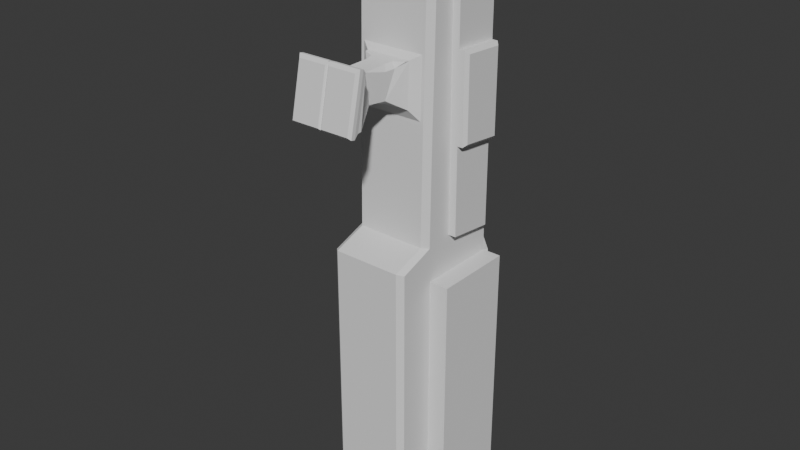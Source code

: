 # Source: gun.blend  (saved by Blender 4.2.66; exported with 4.5.12 LTS)
import bpy
from mathutils import Matrix  # noqa: F401  (used for matrix-valued properties, if any)

bpy.ops.wm.read_factory_settings(use_empty=True)
scene = bpy.context.scene
scene.name = 'Scene'

# ---- collections
col_collection = bpy.data.collections.new('Collection'); scene.collection.children.link(col_collection)

# ---- world
world_world = bpy.data.worlds.new('World'); scene.world = world_world
world_world.use_nodes = True; world_world.node_tree.nodes.clear()
_N = world_world.node_tree.nodes; _L = world_world.node_tree.links
n0 = _N.new('ShaderNodeOutputWorld'); n0.name = 'World Output'; n0.location = (300, 300)
n1 = _N.new('ShaderNodeBackground'); n1.name = 'Background'; n1.location = (10, 300)
n1.inputs[0].default_value = (0.05088, 0.05088, 0.05088, 1.0)
_L.new(n1.outputs[0], n0.inputs[0])
n0.is_active_output = True
world_world.color = (0.05088, 0.05088, 0.05088)
world_world.sun_shadow_jitter_overblur = 0.0

# ---- meshes
me_cube_001 = bpy.data.meshes.new('Cube.001')
me_cube_001.from_pydata([(0.0, -0.0437, 0.1493), (0.0, 0.0227, 0.1493), (0.0, -0.06919, -0.1971), (0.0, 0.0227, -0.2161), (0.0, -0.0324, 0.1493), (0.0, -0.04242, -0.2161), (0.02032, -0.01773, -0.2161), (0.02577, -0.02652, 0.1435), (0.0, -0.06919, -0.04239), (0.0, 0.0227, -0.05291), (0.02577, -0.04242, -0.05291), (0.0, -0.04717, -0.03444), (0.02577, -0.02566, -0.03327), (0.0, 0.0227, -0.04452), (0.0, -0.04602, 0.04003), (0.02577, -0.02593, 0.02385), (0.0, 0.0227, 0.01981), (0.0, -0.04498, 0.08155), (0.02577, -0.02621, 0.08008), (0.0, 0.0227, 0.07783), (0.02355, 0.008893, 0.1493), (0.01196, 0.02048, 0.1493), (0.01062, 0.01726, -0.2161), (0.02032, 0.007557, -0.2161), (0.01288, 0.0227, -0.05291), (0.02577, 0.009811, -0.05291), (0.01288, 0.0227, -0.04452), (0.02577, 0.003959, -0.03656), (0.01288, 0.0227, 0.01981), (0.02577, 0.003959, 0.02076), (0.02577, 0.003959, 0.07835), (0.01288, 0.0227, 0.07783), (0.02127, -0.04149, 0.1493), (0.02355, -0.03903, 0.1493), (0.02577, -0.0659, -0.1994), (0.02224, -0.06919, -0.1971), (0.02577, -0.06591, -0.04368), (0.02224, -0.06919, -0.04239), (0.02577, -0.04331, -0.03545), (0.02224, -0.04717, -0.03444), (0.02577, -0.04227, 0.03576), (0.02034, -0.04597, 0.04193), (0.02577, -0.04117, 0.08111), (0.02034, -0.04503, 0.07965), (0.0, 0.0227, -0.2095), (0.0, -0.06919, -0.1909), (0.02577, -0.04242, -0.2095), (0.01288, 0.0227, -0.2095), (0.02577, 0.009811, -0.2095), (0.02224, -0.06919, -0.1909), (0.02577, -0.0659, -0.1932), (0.0, -0.06919, -0.04687), (0.02577, -0.04242, -0.05763), (0.01288, 0.0227, -0.05763), (0.02577, -0.06591, -0.04819), (0.0, 0.0227, -0.05763), (0.02577, 0.009811, -0.05763), (0.02224, -0.06919, -0.04687), (0.03828, 0.009811, -0.05763), (0.03828, 0.009811, -0.2095), (0.03828, -0.04242, -0.2095), (0.03828, -0.04242, -0.05763), (0.02789, 0.01194, -0.05763), (0.02789, 0.01194, -0.2095), (0.015, 0.02483, -0.2095), (0.015, 0.02483, -0.05763), (0.0, 0.02578, -0.05763), (0.0, 0.02578, -0.2095), (0.01288, 0.02578, -0.2095), (0.01288, 0.02578, -0.05763), (0.02577, -0.04242, -0.2161), (0.0, 0.01726, -0.2161), (0.0, -0.01773, -0.2161), (0.02577, 0.009811, -0.2161), (0.01288, 0.0227, -0.2161), (0.0, 0.01726, -0.1232), (0.0, -0.01773, -0.1232), (0.02032, -0.01773, -0.1232), (0.02032, 0.007557, -0.1232), (0.01062, 0.01726, -0.1232), (0.02224, -0.04498, 0.08155), (0.0, -0.04597, 0.04193), (0.0, -0.04503, 0.07965), (0.02224, -0.04602, 0.04003), (0.0, -0.04967, 0.0483), (0.0, -0.04872, 0.07619), (0.01455, -0.04872, 0.07619), (0.01455, -0.04967, 0.0483), (0.0, -0.09413, 0.05139), (-5.821e-11, -0.08045, 0.07442), (0.01172, -0.08497, 0.07442), (0.02034, -0.09413, 0.05139), (-0.0005229, -0.09974, 0.04865), (-0.0005229, -0.09209, 0.0843), (0.02086, -0.09209, 0.0843), (0.02086, -0.09974, 0.04865), (0.0, -0.09658, 0.0511), (0.0, -0.08998, 0.08185), (0.02034, -0.08998, 0.08185), (0.02034, -0.09658, 0.0511), (0.001152, -0.1035, 0.05057), (0.001152, -0.09659, 0.08294), (0.01918, -0.09659, 0.08294), (0.01918, -0.1035, 0.05057), (-0.0005229, -0.1022, 0.04917), (-0.0005229, -0.09453, 0.08482), (0.02086, -0.09453, 0.08482), (0.02086, -0.1022, 0.04917), (0.006255, -0.07176, 0.05587), (0.0, -0.07176, 0.04983), (-2.892e-11, -0.05938, 0.07531), (0.0, -0.06084, 0.05225), (-1.462e-11, -0.05411, 0.07575), (0.007999, -0.06084, 0.0553), (0.009025, -0.06146, 0.07205), (0.006527, -0.05938, 0.07531), (0.006764, -0.07512, 0.07486), (0.007508, -0.05411, 0.07575), (0.01001, -0.05516, 0.07255), (0.01412, -0.05107, 0.076), (0.002217, -0.0324, 0.1493), (0.002217, 0.02048, 0.1493), (0.01288, 0.0227, 0.1493), (0.002217, -0.04149, 0.1493), (0.02577, 0.003959, 0.1435), (0.02355, -0.0324, 0.1493), (0.02577, -0.03989, 0.1493), (0.02224, -0.0437, 0.1493), (0.002217, -0.0324, 0.1558), (0.002217, 0.02048, 0.1558), (0.002217, -0.04149, 0.1558), (0.02355, -0.0324, 0.1558), (0.02355, 0.008893, 0.1558), (0.01196, 0.02048, 0.1558), (0.02355, -0.03903, 0.1558), (0.02127, -0.04149, 0.1558), (0.02577, -0.03206, 0.08005), (0.02577, -0.0324, 0.1493), (0.02577, -0.03148, -0.03852), (0.02577, -0.03179, 0.02382), (0.02577, 0.009811, 0.1493), (0.02577, 0.009811, 0.07835), (0.02577, 0.009811, 0.02076), (0.02577, 0.009811, -0.04309), (0.03071, -0.02621, 0.08008), (0.03071, 0.003959, 0.07835), (0.03071, 0.003959, 0.02076), (0.03071, -0.02593, 0.02385), (0.03071, -0.02652, 0.1435), (0.03071, -0.02566, -0.03327), (0.03071, 0.003959, 0.1435), (0.03071, 0.003959, -0.03656), (0.03421, -0.02621, 0.08008), (0.03619, -0.02422, 0.07798), (0.03619, 0.001977, 0.07648), (0.03421, 0.003959, 0.07835), (0.03421, 0.003959, 0.02076), (0.03619, 0.001977, 0.02296), (0.03619, -0.02396, 0.02564), (0.03421, -0.02593, 0.02385)], [], [(17, 80, 127, 0), (52, 56, 25, 10), (53, 55, 9, 24), (18, 15, 147, 144), (51, 57, 37, 8), (33, 125, 131, 134), (21, 121, 129, 133), (54, 52, 10, 36), (8, 37, 39, 11), (71, 22, 79, 75), (2, 5, 70, 34, 35), (24, 9, 13, 26), (11, 39, 83, 14), (10, 25, 143, 138), (36, 10, 138, 38), (26, 13, 16, 28), (81, 41, 87, 84), (27, 29, 146, 151), (38, 138, 139, 40), (28, 16, 19, 31), (124, 7, 148, 150), (40, 139, 136, 42), (31, 122, 140, 141), (53, 24, 25, 56), (24, 26, 143, 25), (26, 28, 142, 143), (28, 31, 141, 142), (31, 19, 1, 122), (49, 35, 34, 50), (39, 37, 36, 38), (83, 39, 38, 40), (80, 83, 40, 42), (127, 80, 42, 126), (42, 136, 137, 126), (57, 49, 50, 54), (74, 47, 48, 73), (34, 70, 46, 50), (2, 35, 49, 45), (74, 3, 44, 47), (70, 73, 48, 46), (37, 57, 54, 36), (53, 56, 62, 65), (50, 46, 52, 54), (45, 49, 57, 51), (53, 47, 68, 69), (52, 46, 60, 61), (60, 59, 58, 61), (56, 52, 61, 58), (46, 48, 59, 60), (48, 56, 58, 59), (64, 65, 62, 63), (48, 47, 64, 63), (56, 48, 63, 62), (47, 53, 65, 64), (68, 67, 66, 69), (55, 53, 69, 66), (44, 55, 66, 67), (47, 44, 67, 68), (72, 6, 70, 5), (23, 22, 74, 73), (22, 71, 3, 74), (6, 23, 73, 70), (76, 75, 79, 78, 77), (6, 72, 76, 77), (23, 6, 77, 78), (22, 23, 78, 79), (109, 108, 91, 88), (43, 41, 83, 80), (82, 43, 80, 17), (41, 81, 14, 83), (41, 43, 86, 87), (82, 81, 84, 85), (43, 82, 85, 86), (90, 89, 97, 98), (117, 112, 110, 115), (110, 109, 88, 89), (113, 118, 114, 108), (94, 93, 105, 106), (89, 88, 96, 97), (88, 91, 99, 96), (91, 90, 98, 99), (92, 93, 97, 96), (94, 95, 99, 98), (93, 94, 98, 97), (95, 92, 96, 99), (100, 103, 102, 101), (93, 92, 104, 105), (92, 95, 107, 104), (95, 94, 106, 107), (100, 101, 105, 104), (102, 103, 107, 106), (101, 102, 106, 105), (103, 100, 104, 107), (86, 85, 112, 117, 119), (112, 111, 109, 110), (108, 114, 116), (111, 113, 108, 109), (84, 87, 113, 111), (85, 84, 111, 112), (87, 86, 119, 118, 113), (114, 115, 116), (117, 118, 119), (117, 115, 114, 118), (116, 115, 110, 89, 90), (91, 108, 90), (90, 108, 116), (32, 33, 134, 135), (120, 121, 1, 4), (123, 120, 4, 0), (21, 20, 140, 122), (121, 21, 122, 1), (20, 125, 137, 140), (33, 32, 127, 126), (125, 33, 126, 137), (32, 123, 0, 127), (132, 133, 129), (135, 134, 131, 128, 130), (131, 132, 129, 128), (121, 120, 128, 129), (125, 20, 132, 131), (20, 21, 133, 132), (120, 123, 130, 128), (123, 32, 135, 130), (18, 7, 137, 136), (12, 15, 139, 138), (15, 18, 136, 139), (124, 30, 141, 140), (29, 27, 143, 142), (30, 29, 142, 141), (7, 124, 140, 137), (27, 12, 138, 143), (144, 145, 150, 148), (149, 151, 146, 147), (7, 18, 144, 148), (12, 27, 151, 149), (29, 30, 145, 146), (30, 124, 150, 145), (15, 12, 149, 147), (144, 147, 159, 152), (146, 145, 155, 156), (158, 157, 154, 153), (147, 146, 156, 159), (153, 154, 155, 152), (157, 158, 159, 156), (158, 153, 152, 159), (154, 157, 156, 155), (145, 144, 152, 155)])
_uv = me_cube_001.uv_layers.new(name='UVMap')
_uv.uv.foreach_set('vector', [0.125, 0.7011, 0.3408, 0.7011, 0.3408, 0.75, 0.125, 0.75, 0.4788, 0.6084, 0.5961, 0.6084, 0.5961, 0.6117, 0.4788, 0.6117, 0.7501, 0.6084, 0.875, 0.6084, 0.875, 0.6117, 0.7501, 0.6117, 0.4944, 0.7013, 0.4945, 0.6617, 0.4945, 0.6617, 0.4944, 0.7013, 0.125, 0.6084, 0.3408, 0.6084, 0.3408, 0.6117, 0.125, 0.6117, 0.418, 0.7715, 0.4788, 0.7715, 0.4788, 0.7715, 0.418, 0.7715, 0.6191, 0.884, 0.6191, 0.9785, 0.6191, 0.9785, 0.6191, 0.884, 0.3877, 0.6085, 0.4788, 0.6084, 0.4788, 0.6117, 0.3877, 0.6117, 0.125, 0.6117, 0.3408, 0.6117, 0.3408, 0.6174, 0.125, 0.6174, 0.6128, 0.3028, 0.6128, 0.3531, 0.6128, 0.3531, 0.6128, 0.3028, 0.375, 0.25, 0.4788, 0.25, 0.4788, 0.5, 0.3878, 0.5, 0.375, 0.4658, 0.7501, 0.6117, 0.875, 0.6117, 0.875, 0.6174, 0.7501, 0.6174, 0.125, 0.6174, 0.3408, 0.6174, 0.3408, 0.6614, 0.125, 0.6614, 0.4788, 0.6117, 0.5961, 0.6117, 0.5902, 0.6174, 0.4788, 0.6174, 0.3877, 0.6117, 0.4788, 0.6117, 0.4788, 0.6174, 0.4005, 0.6174, 0.7501, 0.6174, 0.875, 0.6174, 0.875, 0.6614, 0.7501, 0.6614, 0.1434, 0.6632, 0.3223, 0.6632, 0.3223, 0.6632, 0.1434, 0.6632, 0.5745, 0.6215, 0.5747, 0.6611, 0.5747, 0.6611, 0.5745, 0.6215, 0.4005, 0.6174, 0.4788, 0.6174, 0.4788, 0.6614, 0.4024, 0.6614, 0.7501, 0.6614, 0.875, 0.6614, 0.875, 0.7011, 0.7501, 0.7011, 0.5752, 0.7459, 0.4943, 0.7459, 0.4943, 0.7459, 0.5752, 0.7459, 0.4024, 0.6614, 0.4788, 0.6614, 0.4788, 0.7011, 0.4056, 0.7011, 0.7501, 0.7011, 0.7501, 0.75, 0.5908, 0.75, 0.5906, 0.7011, 0.7501, 0.6084, 0.7501, 0.6117, 0.5961, 0.6117, 0.5961, 0.6084, 0.7501, 0.6117, 0.7501, 0.6174, 0.5902, 0.6174, 0.5961, 0.6117, 0.7501, 0.6174, 0.7501, 0.6614, 0.5904, 0.6614, 0.5902, 0.6174, 0.7501, 0.6614, 0.7501, 0.7011, 0.5906, 0.7011, 0.5904, 0.6614, 0.7501, 0.7011, 0.875, 0.7011, 0.875, 0.75, 0.7501, 0.75, 0.3408, 0.5045, 0.3408, 0.5, 0.3878, 0.5, 0.3878, 0.5044, 0.3408, 0.6174, 0.3408, 0.6117, 0.3877, 0.6117, 0.4005, 0.6174, 0.3408, 0.6614, 0.3408, 0.6174, 0.4005, 0.6174, 0.4024, 0.6614, 0.3408, 0.7011, 0.3408, 0.6614, 0.4024, 0.6614, 0.4056, 0.7011, 0.3408, 0.75, 0.3408, 0.7011, 0.4056, 0.7011, 0.41, 0.75, 0.4056, 0.7011, 0.4788, 0.7011, 0.4788, 0.75, 0.41, 0.75, 0.3408, 0.6084, 0.3408, 0.5045, 0.3878, 0.5044, 0.3877, 0.6085, 0.7501, 0.5, 0.7501, 0.5045, 0.5961, 0.5045, 0.5961, 0.5, 0.3878, 0.5, 0.4788, 0.5, 0.4788, 0.5045, 0.3878, 0.5044, 0.125, 0.5, 0.3408, 0.5, 0.3408, 0.5045, 0.125, 0.5045, 0.7501, 0.5, 0.875, 0.5, 0.875, 0.5045, 0.7501, 0.5045, 0.4788, 0.5, 0.5961, 0.5, 0.5961, 0.5045, 0.4788, 0.5045, 0.3408, 0.6117, 0.3408, 0.6084, 0.3877, 0.6085, 0.3877, 0.6117, 0.7501, 0.6084, 0.5961, 0.6084, 0.5961, 0.6084, 0.7501, 0.6084, 0.3878, 0.5044, 0.4788, 0.5045, 0.4788, 0.6084, 0.3877, 0.6085, 0.125, 0.5045, 0.3408, 0.5045, 0.3408, 0.6084, 0.125, 0.6084, 0.7501, 0.6084, 0.7501, 0.5045, 0.7501, 0.5045, 0.7501, 0.6084, 0.4788, 0.6084, 0.4788, 0.5045, 0.4788, 0.5045, 0.4788, 0.6084, 0.4788, 0.5045, 0.5961, 0.5045, 0.5961, 0.6084, 0.4788, 0.6084, 0.5961, 0.6084, 0.4788, 0.6084, 0.4788, 0.6084, 0.5961, 0.6084, 0.4788, 0.5045, 0.5961, 0.5045, 0.5961, 0.5045, 0.4788, 0.5045, 0.5961, 0.5045, 0.5961, 0.6084, 0.5961, 0.6084, 0.5961, 0.5045, 0.7501, 0.5045, 0.7501, 0.6084, 0.5961, 0.6084, 0.5961, 0.5045, 0.5961, 0.5045, 0.7501, 0.5045, 0.7501, 0.5045, 0.5961, 0.5045, 0.5961, 0.6084, 0.5961, 0.5045, 0.5961, 0.5045, 0.5961, 0.6084, 0.7501, 0.5045, 0.7501, 0.6084, 0.7501, 0.6084, 0.7501, 0.5045, 0.7501, 0.5045, 0.875, 0.5045, 0.875, 0.6084, 0.7501, 0.6084, 0.875, 0.6084, 0.7501, 0.6084, 0.7501, 0.6084, 0.875, 0.6084, 0.0, 0.0, 0.0, 0.0, 0.0, 0.0, 0.0, 0.0, 0.7501, 0.5045, 0.875, 0.5045, 0.875, 0.5045, 0.7501, 0.5045, 0.491, 0.3028, 0.491, 0.4472, 0.4788, 0.5, 0.4788, 0.25, 0.591, 0.4472, 0.6128, 0.3531, 0.625, 0.3749, 0.5961, 0.5, 0.6128, 0.3531, 0.6128, 0.3028, 0.625, 0.25, 0.625, 0.3749, 0.491, 0.4472, 0.591, 0.4472, 0.5961, 0.5, 0.4788, 0.5, 0.491, 0.3028, 0.6128, 0.3028, 0.6128, 0.3531, 0.591, 0.4472, 0.491, 0.4472, 0.491, 0.4472, 0.491, 0.3028, 0.491, 0.3028, 0.491, 0.4472, 0.591, 0.4472, 0.491, 0.4472, 0.491, 0.4472, 0.591, 0.4472, 0.6128, 0.3531, 0.591, 0.4472, 0.591, 0.4472, 0.6128, 0.3531, 0.1435, 0.6632, 0.3223, 0.6632, 0.3223, 0.6632, 0.1434, 0.6632, 0.3223, 0.6993, 0.3223, 0.6632, 0.3408, 0.6614, 0.3408, 0.7011, 0.1434, 0.6993, 0.3223, 0.6993, 0.3408, 0.7011, 0.125, 0.7011, 0.3223, 0.6632, 0.1434, 0.6632, 0.125, 0.6614, 0.3408, 0.6614, 0.3223, 0.6632, 0.3223, 0.6993, 0.3223, 0.6993, 0.3223, 0.6632, 0.0, 0.0, 0.0, 0.0, 0.0, 0.0, 0.0, 0.0, 0.3223, 0.6993, 0.1434, 0.6993, 0.1434, 0.6993, 0.3223, 0.6993, 0.3223, 0.6993, 0.1434, 0.6993, 0.1434, 0.6993, 0.3223, 0.6993, 0.2806, 0.6993, 0.1435, 0.6993, 0.1435, 0.6993, 0.2774, 0.6993, 0.0, 0.0, 0.0, 0.0, 0.0, 0.0, 0.0, 0.0, 0.3223, 0.6632, 0.3223, 0.6937, 0.3223, 0.6932, 0.3223, 0.6632, 0.3022, 0.6967, 0.1635, 0.6967, 0.1635, 0.6967, 0.3022, 0.6967, 0.0, 0.0, 0.0, 0.0, 0.0, 0.0, 0.0, 0.0, 0.1434, 0.6632, 0.3223, 0.6632, 0.3223, 0.6632, 0.1434, 0.6632, 0.3223, 0.6632, 0.3223, 0.6993, 0.3223, 0.6993, 0.3223, 0.6632, 0.1635, 0.6658, 0.1635, 0.6967, 0.1434, 0.6993, 0.1434, 0.6632, 0.3022, 0.6967, 0.3022, 0.6658, 0.3223, 0.6632, 0.3223, 0.6993, 0.1635, 0.6967, 0.3022, 0.6967, 0.3223, 0.6993, 0.1434, 0.6993, 0.3022, 0.6658, 0.1635, 0.6658, 0.1434, 0.6632, 0.3223, 0.6632, 0.1744, 0.6673, 0.2913, 0.6673, 0.2913, 0.6953, 0.1744, 0.6953, 0.1635, 0.6967, 0.1635, 0.6658, 0.1635, 0.6658, 0.1635, 0.6967, 0.1635, 0.6658, 0.3022, 0.6658, 0.3022, 0.6658, 0.1635, 0.6658, 0.3022, 0.6658, 0.3022, 0.6967, 0.3022, 0.6967, 0.3022, 0.6658, 0.1744, 0.6673, 0.1744, 0.6953, 0.1635, 0.6967, 0.1635, 0.6658, 0.2913, 0.6953, 0.2913, 0.6673, 0.3022, 0.6658, 0.3022, 0.6967, 0.1744, 0.6953, 0.2913, 0.6953, 0.3022, 0.6967, 0.1635, 0.6967, 0.2913, 0.6673, 0.1744, 0.6673, 0.1635, 0.6658, 0.3022, 0.6658, 0.3223, 0.6993, 0.1434, 0.6993, 0.1435, 0.6993, 0.2806, 0.6993, 0.3223, 0.6993, 0.0, 0.0, 0.0, 0.0, 0.0, 0.0, 0.0, 0.0, 0.3223, 0.6632, 0.3223, 0.6932, 0.3223, 0.6993, 0.1435, 0.6632, 0.3223, 0.6632, 0.3223, 0.6632, 0.1435, 0.6632, 0.1434, 0.6632, 0.3223, 0.6632, 0.3223, 0.6632, 0.1435, 0.6632, 0.0, 0.0, 0.0, 0.0, 0.0, 0.0, 0.0, 0.0, 0.3223, 0.6632, 0.3223, 0.6993, 0.3223, 0.6993, 0.3223, 0.6937, 0.3223, 0.6632, 0.3223, 0.6932, 0.3223, 0.6996, 0.3223, 0.6993, 0.2806, 0.6993, 0.3256, 0.6993, 0.3223, 0.6993, 0.2806, 0.6993, 0.2774, 0.6993, 0.3223, 0.6932, 0.3223, 0.6937, 0.3223, 0.6993, 0.2774, 0.6993, 0.1435, 0.6993, 0.1434, 0.6993, 0.3223, 0.6993, 0.3223, 0.6632, 0.3223, 0.6632, 0.3223, 0.6993, 0.3223, 0.6993, 0.3223, 0.6632, 0.3223, 0.6993, 0.3954, 0.7936, 0.418, 0.7715, 0.418, 0.7715, 0.3954, 0.7936, 0.4788, 0.9785, 0.6191, 0.9785, 0.625, 1.0, 0.4788, 1.0, 0.3954, 0.9785, 0.4788, 0.9785, 0.4788, 1.0, 0.375, 1.0, 0.6191, 0.884, 0.5884, 0.7715, 0.5908, 0.75, 0.625, 0.8751, 0.6191, 0.9785, 0.6191, 0.884, 0.625, 0.8751, 0.625, 1.0, 0.5884, 0.7715, 0.4788, 0.7715, 0.4788, 0.75, 0.5908, 0.75, 0.418, 0.7715, 0.3954, 0.7936, 0.375, 0.7842, 0.41, 0.75, 0.4788, 0.7715, 0.418, 0.7715, 0.41, 0.75, 0.4788, 0.75, 0.3954, 0.7936, 0.3954, 0.9785, 0.375, 1.0, 0.375, 0.7842, 0.5884, 0.7715, 0.6191, 0.884, 0.6191, 0.9785, 0.3954, 0.7936, 0.418, 0.7715, 0.4788, 0.7715, 0.4788, 0.9785, 0.3954, 0.9785, 0.4788, 0.7715, 0.5884, 0.7715, 0.6191, 0.9785, 0.4788, 0.9785, 0.6191, 0.9785, 0.4788, 0.9785, 0.4788, 0.9785, 0.6191, 0.9785, 0.4788, 0.7715, 0.5884, 0.7715, 0.5884, 0.7715, 0.4788, 0.7715, 0.5884, 0.7715, 0.6191, 0.884, 0.6191, 0.884, 0.5884, 0.7715, 0.4788, 0.9785, 0.3954, 0.9785, 0.3954, 0.9785, 0.4788, 0.9785, 0.3954, 0.9785, 0.3954, 0.7936, 0.3954, 0.7936, 0.3954, 0.9785, 0.4944, 0.7013, 0.4943, 0.7459, 0.4788, 0.75, 0.4788, 0.7011, 0.4946, 0.6215, 0.4945, 0.6617, 0.4788, 0.6614, 0.4788, 0.6174, 0.4945, 0.6617, 0.4944, 0.7013, 0.4788, 0.7011, 0.4788, 0.6614, 0.5752, 0.7459, 0.575, 0.7009, 0.5906, 0.7011, 0.5908, 0.75, 0.5747, 0.6611, 0.5745, 0.6215, 0.5902, 0.6174, 0.5904, 0.6614, 0.575, 0.7009, 0.5747, 0.6611, 0.5904, 0.6614, 0.5906, 0.7011, 0.4943, 0.7459, 0.5752, 0.7459, 0.5908, 0.75, 0.4788, 0.75, 0.5745, 0.6215, 0.4946, 0.6215, 0.4788, 0.6174, 0.5902, 0.6174, 0.4944, 0.7013, 0.575, 0.7009, 0.5752, 0.7459, 0.4943, 0.7459, 0.4946, 0.6215, 0.5745, 0.6215, 0.5747, 0.6611, 0.4945, 0.6617, 0.4943, 0.7459, 0.4944, 0.7013, 0.4944, 0.7013, 0.4943, 0.7459, 0.4946, 0.6215, 0.5745, 0.6215, 0.5745, 0.6215, 0.4946, 0.6215, 0.5747, 0.6611, 0.575, 0.7009, 0.575, 0.7009, 0.5747, 0.6611, 0.575, 0.7009, 0.5752, 0.7459, 0.5752, 0.7459, 0.575, 0.7009, 0.4945, 0.6617, 0.4946, 0.6215, 0.4946, 0.6215, 0.4945, 0.6617, 0.4944, 0.7013, 0.4945, 0.6617, 0.4945, 0.6617, 0.4944, 0.7013, 0.5747, 0.6611, 0.575, 0.7009, 0.575, 0.7009, 0.5747, 0.6611, 0.4998, 0.6631, 0.5694, 0.6625, 0.5697, 0.6996, 0.4997, 0.6999, 0.4945, 0.6617, 0.5747, 0.6611, 0.5747, 0.6611, 0.4945, 0.6617, 0.4997, 0.6999, 0.5697, 0.6996, 0.575, 0.7009, 0.4944, 0.7013, 0.5694, 0.6625, 0.4998, 0.6631, 0.4945, 0.6617, 0.5747, 0.6611, 0.4998, 0.6631, 0.4997, 0.6999, 0.4944, 0.7013, 0.4945, 0.6617, 0.5697, 0.6996, 0.5694, 0.6625, 0.5747, 0.6611, 0.575, 0.7009, 0.575, 0.7009, 0.4944, 0.7013, 0.4944, 0.7013, 0.575, 0.7009])
me_cube_001.update()

# ---- objects
ob_cube = bpy.data.objects.new('Cube', me_cube_001)

# ---- transforms, parenting, visibility, modifiers, constraints
ob_cube.location = (0.0, 0.0, 0.0)
_m = ob_cube.modifiers.new('Mirror', 'MIRROR')

# ---- collection membership
col_collection.objects.link(ob_cube)

# ---- scene / render settings (as saved in the file)
scene.frame_start = 1; scene.frame_end = 250; scene.frame_set(0)
scene.render.engine = 'BLENDER_EEVEE_NEXT'
bpy.context.view_layer.update()

# ---- added for rendering (the .blend has no active camera and no usable light): camera, sun
cam_auto = bpy.data.cameras.new('AutoCamera')
cam_auto.lens = 50.0
cam_auto.sensor_width = 36.0
cam_auto.clip_end = 1000.0
ob_auto_camera = bpy.data.objects.new('AutoCamera', cam_auto)
scene.collection.objects.link(ob_auto_camera)
ob_auto_camera.location = (0.371136, -0.484245, 0.266751)
ob_auto_camera.rotation_euler = (1.09748, -7.21219e-08, 0.694738)
scene.camera = ob_auto_camera
light_auto_sun = bpy.data.lights.new('AutoSun', 'SUN')
light_auto_sun.energy = 3.0
light_auto_sun.angle = 0.0523599
ob_auto_sun = bpy.data.objects.new('AutoSun', light_auto_sun)
scene.collection.objects.link(ob_auto_sun)
ob_auto_sun.rotation_euler = (0.872665, 0.174533, 0.523599)
bpy.context.view_layer.update()
